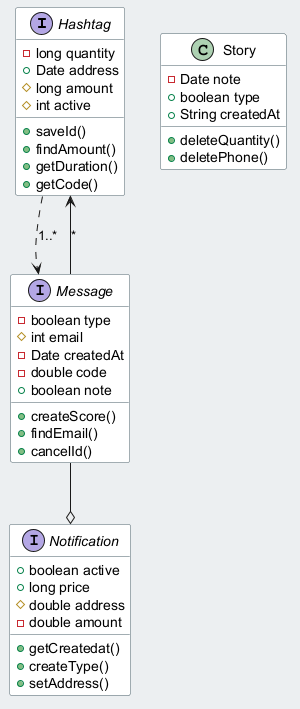

The diagram above was rendered by PlantUML. Its source (embedded in the PNG):
@startuml
skinparam backgroundColor #ECEFF1
skinparam classBackgroundColor #FFFFFF
skinparam classBorderColor #455A64
interface Hashtag {
  -long quantity
  +Date address
  #long amount
  #int active
  +saveId()
  +findAmount()
  +getDuration()
  +getCode()
}
interface Notification {
  +boolean active
  +long price
  #double address
  -double amount
  +getCreatedat()
  +createType()
  +setAddress()
}
class Story {
  -Date note
  +boolean type
  +String createdAt
  +deleteQuantity()
  +deletePhone()
}
interface Message {
  -boolean type
  #int email
  -Date createdAt
  -double code
  +boolean note
  +createScore()
  +findEmail()
  +cancelId()
}
Message --o Notification
Hashtag ..> Message : "1..*"
Message --> Hashtag : "*"
@enduml